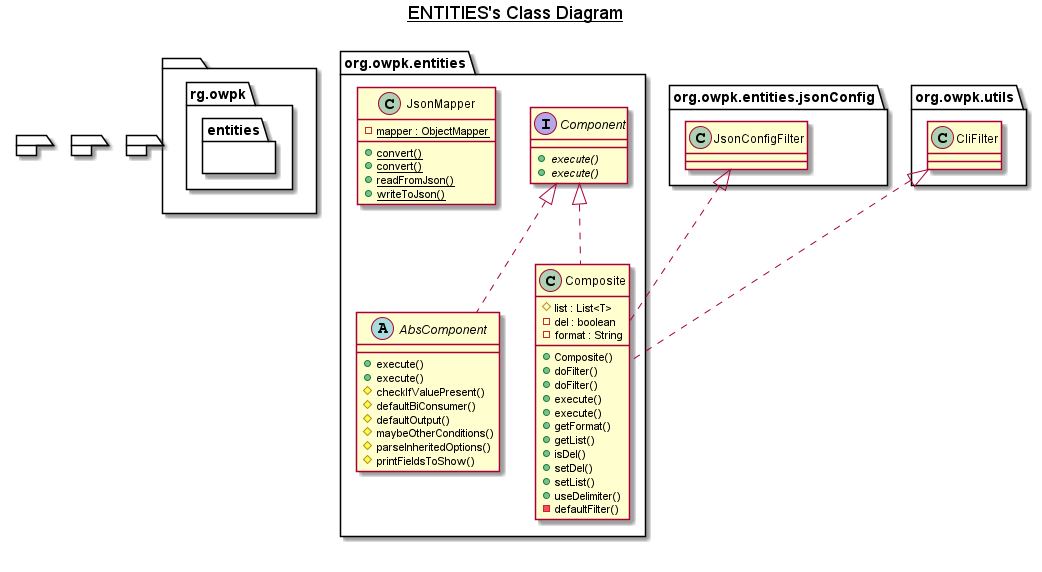

The diagram above was rendered by PlantUML. Its source (embedded in the PNG):
@startuml

title __ENTITIES's Class Diagram__\n

  package  {
    namespace rg.owpk {
      namespace entities {
        abstract class org.owpk.entities.AbsComponent {
            + execute()
            + execute()
            # checkIfValuePresent()
            # defaultBiConsumer()
            # defaultOutput()
            # maybeOtherConditions()
            # parseInheritedOptions()
            # printFieldsToShow()
        }
      }
    }
  }
  

  package  {
    namespace rg.owpk {
      namespace entities {
        interface org.owpk.entities.Component {
            {abstract} + execute()
            {abstract} + execute()
        }
      }
    }
  }
  

  package  {
    namespace rg.owpk {
      namespace entities {
        class org.owpk.entities.Composite {
            # list : List<T>
            - del : boolean
            - format : String
            + Composite()
            + doFilter()
            + doFilter()
            + execute()
            + execute()
            + getFormat()
            + getList()
            + isDel()
            + setDel()
            + setList()
            + useDelimiter()
            - defaultFilter()
        }
      }
    }
  }
  

  package  {
    namespace rg.owpk {
      namespace entities {
        class org.owpk.entities.JsonMapper {
            {static} - mapper : ObjectMapper
            {static} + convert()
            {static} + convert()
            {static} + readFromJson()
            {static} + writeToJson()
        }
      }
    }
  }
  

  org.owpk.entities.AbsComponent .up.|> org.owpk.entities.Component
  org.owpk.entities.Composite .up.|> org.owpk.entities.Component
  org.owpk.entities.Composite .up.|> org.owpk.entities.jsonConfig.JsonConfigFilter
  org.owpk.entities.Composite .up.|> org.owpk.utils.CliFilter


right footer


endfooter

@enduml